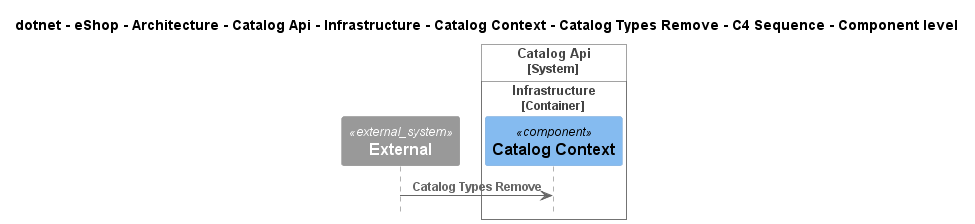

The diagram above was rendered by PlantUML. Its source (embedded in the PNG):
@startuml
!include ..\..\..\..\..\..\..\..\..\..\..\.c4s\C4_Sequence.puml

title dotnet - eShop - Architecture - Catalog Api - Infrastructure - Catalog Context - Catalog Types Remove - C4 Sequence - Component level

System_Ext(C4InterFlow.SoftwareSystems.ExternalSystem, "External", "")

System_Boundary(dotnet.eShop.Architecture.SoftwareSystems.CatalogApi, "Catalog Api")
    
Container_Boundary(dotnet.eShop.Architecture.SoftwareSystems.CatalogApi.Containers.Infrastructure, "Infrastructure")
    Component(dotnet.eShop.Architecture.SoftwareSystems.CatalogApi.Containers.Infrastructure.Components.CatalogContext, "Catalog Context", "", "")
Boundary_End()
Boundary_End()

Rel(C4InterFlow.SoftwareSystems.ExternalSystem, dotnet.eShop.Architecture.SoftwareSystems.CatalogApi.Containers.Infrastructure.Components.CatalogContext, "Catalog Types Remove")


@enduml